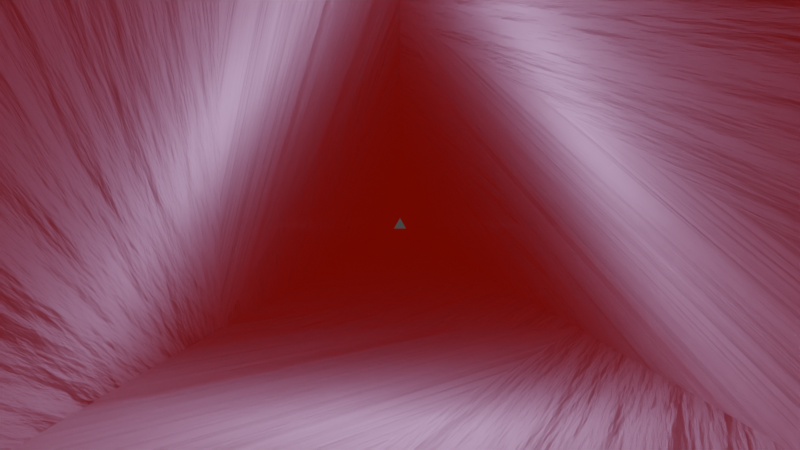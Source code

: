 # Source: Pattern3.blend  (saved by Blender 2.90.8; exported with 4.5.12 LTS)
import bpy
from mathutils import Matrix  # noqa: F401  (used for matrix-valued properties, if any)

bpy.ops.wm.read_factory_settings(use_empty=True)
scene = bpy.context.scene
scene.name = 'Scene'

# ---- collections
col_collection = bpy.data.collections.new('Collection'); scene.collection.children.link(col_collection)

# ---- materials (node trees are filled in below, after node groups)
mat_material_001 = bpy.data.materials.new('Material.001')
mat_material_001.use_transparent_shadow = False

# ---- material node trees
mat_material_001.use_nodes = True; mat_material_001.node_tree.nodes.clear()
_N = mat_material_001.node_tree.nodes; _L = mat_material_001.node_tree.links
n0 = _N.new('ShaderNodeOutputMaterial'); n0.name = 'Material Output'; n0.location = (609, 298)
n1 = _N.new('ShaderNodeTexNoise'); n1.name = 'Noise Texture'; n1.location = (347, 209)
n1.inputs[2].default_value = 7.9
n1.inputs[3].default_value = 16.0
n2 = _N.new('ShaderNodeTexCoord'); n2.name = 'Texture Coordinate'; n2.location = (104, -68)
n3 = _N.new('ShaderNodeMapping'); n3.name = 'Mapping'; n3.location = (314, -51)
n3.width = 240
n4 = _N.new('ShaderNodeBsdfPrincipled'); n4.name = 'Principled BSDF'; n4.location = (-213, 352)
n4.distribution = 'GGX'
n4.subsurface_method = 'BURLEY'
n4.inputs[1].default_value = 1.0
n4.inputs[2].default_value = 1.0
n4.inputs[3].default_value = 1.45
n4.inputs[27].default_value = (0.0, 0.0, 0.0, 1.0)
n4.inputs[28].default_value = 1.0
n5 = _N.new('ShaderNodeMixShader'); n5.name = 'Mix Shader'; n5.location = (197, 315)
n6 = _N.new('ShaderNodeEmission'); n6.name = 'Emission'; n6.location = (77, 177)
n6.inputs[0].default_value = (0.1888, 0.002814, 0.0, 1.0)
_L.new(n4.outputs[0], n5.inputs[1])
_L.new(n1.outputs[1], n0.inputs[2])
_L.new(n3.outputs[0], n1.inputs[0])
_L.new(n2.outputs[2], n3.inputs[0])
_L.new(n5.outputs[0], n0.inputs[0])
_L.new(n6.outputs[0], n5.inputs[2])
n0.is_active_output = True

# ---- world
world_world = bpy.data.worlds.new('World'); scene.world = world_world
world_world.use_nodes = True; world_world.node_tree.nodes.clear()
_N = world_world.node_tree.nodes; _L = world_world.node_tree.links
n0 = _N.new('ShaderNodeOutputWorld'); n0.name = 'World Output'; n0.location = (300, 300)
n1 = _N.new('ShaderNodeBackground'); n1.name = 'Background'; n1.location = (10, 300)
n1.inputs[0].default_value = (0.05088, 0.05088, 0.05088, 1.0)
_L.new(n1.outputs[0], n0.inputs[0])
n0.is_active_output = True
world_world.color = (0.05088, 0.05088, 0.05088)
world_world.use_sun_shadow = False
world_world.sun_shadow_jitter_overblur = 0.0

# ---- cameras
cam_camera_001 = bpy.data.cameras.new('Camera.001')

# ---- lights
light_point = bpy.data.lights.new('Point', 'POINT')
light_point.color = (0.7876, 0.5534, 1.0)
light_point.transmission_factor = 0.0
light_point.energy = 400.0
light_point.shadow_soft_size = 0.25
light_point.shadow_maximum_resolution = 0.006
light_point.use_absolute_resolution = True

# ---- meshes
me_plane = bpy.data.meshes.new('Plane')
me_plane.from_pydata([(-1.0, -1.0, 0.0), (1.0, -1.0, 0.0), (-1.0, 1.0, 0.0), (1.0, 1.0, 0.0)], [], [(0, 1, 3, 2)])
_uv = me_plane.uv_layers.new(name='UVMap')
_uv.uv.foreach_set('vector', [0.0, 0.0, 1.0, 0.0, 1.0, 1.0, 0.0, 1.0])
me_plane.use_remesh_fix_poles = True
me_plane.use_remesh_preserve_attributes = False
me_plane.use_mirror_vertex_groups = False
me_plane.update()
me_cylinder = bpy.data.meshes.new('Cylinder')
me_cylinder.from_pydata([(0.0, 1.0, -2.7), (0.0, 1.0, 2.7), (0.866, -0.5, -2.7), (0.866, -0.5, 2.7), (-0.866, -0.5, -2.7), (-0.866, -0.5, 2.7)], [], [(0, 1, 3, 2), (2, 3, 5, 4), (4, 5, 1, 0)])
_uv = me_cylinder.uv_layers.new(name='UVMap')
_uv.uv.foreach_set('vector', [0.7752, 0.2791, 9.304e-05, 0.5, 0.866, 9.304e-05, 0.6697, 0.7818, 0.6697, 0.7818, 0.866, 9.304e-05, 0.866, 0.9999, 0.2871, 0.4391, 0.2871, 0.4391, 0.866, 0.9999, 9.304e-05, 0.5, 0.7752, 0.2791])
me_cylinder.materials.append(mat_material_001)
me_cylinder.use_remesh_fix_poles = True
me_cylinder.use_remesh_preserve_attributes = False
me_cylinder.use_mirror_vertex_groups = False
me_cylinder.update()

# ---- objects
ob_plane = bpy.data.objects.new('Plane', me_plane)
ob_camera = bpy.data.objects.new('Camera', cam_camera_001)
ob_cylinder = bpy.data.objects.new('Cylinder', me_cylinder)
ob_point = bpy.data.objects.new('Point', light_point)

# ---- transforms, parenting, visibility, modifiers, constraints
ob_plane.location = (0.0, 0.0, 0.0)
ob_plane.scale = (8.0, 8.0, 8.0)
ob_plane.display_type = 'WIRE'
ob_plane.lineart.crease_threshold = 0.0
ob_camera.location = (0.0, -8.0, 0.0)
ob_camera.rotation_euler = (1.571, 0.0, 0.0)
ob_camera.lineart.crease_threshold = 0.0
ob_cylinder.location = (0.0, 0.0, 0.0)
ob_cylinder.rotation_euler = (1.571, -0.0, 0.0)
ob_cylinder.scale = (3.0, 3.0, 3.0)
ob_cylinder.lineart.crease_threshold = 0.0
_m = ob_cylinder.modifiers.new('Array', 'ARRAY')
_m.count = 30
_m.constant_offset_displace = (0.0, 0.0, 0.0)
_m.relative_offset_displace = (0.0, 0.0, -1.0)
ob_point.parent = ob_camera
ob_point.matrix_parent_inverse = Matrix(((1.0, 0.0, 0.0, -0.0), (0.0, -4.371e-08, 1.0, -3.497e-07), (-0.0, -1.0, -4.371e-08, -8.0), (-0.0, 0.0, -0.0, 1.0)))
ob_point.location = (0.0, 0.0, 0.0)
ob_point.lineart.crease_threshold = 0.0

# ---- collection membership
col_collection.objects.link(ob_plane)
col_collection.objects.link(ob_camera)
col_collection.objects.link(ob_cylinder)
col_collection.objects.link(ob_point)

# ---- scene / render settings (as saved in the file)
scene.camera = ob_camera
scene.frame_start = 1; scene.frame_end = 50; scene.frame_set(1)
scene.render.engine = 'BLENDER_EEVEE_NEXT'
scene.cycles.use_denoising = False
scene.cycles.samples = 128
scene.cycles.sampling_pattern = 'TABULATED_SOBOL'
scene.cycles.use_adaptive_sampling = False
scene.cycles.use_light_tree = False
scene.eevee.use_gtao = True
scene.eevee.use_raytracing = True
scene.view_settings.view_transform = 'Filmic'
bpy.context.view_layer.update()
